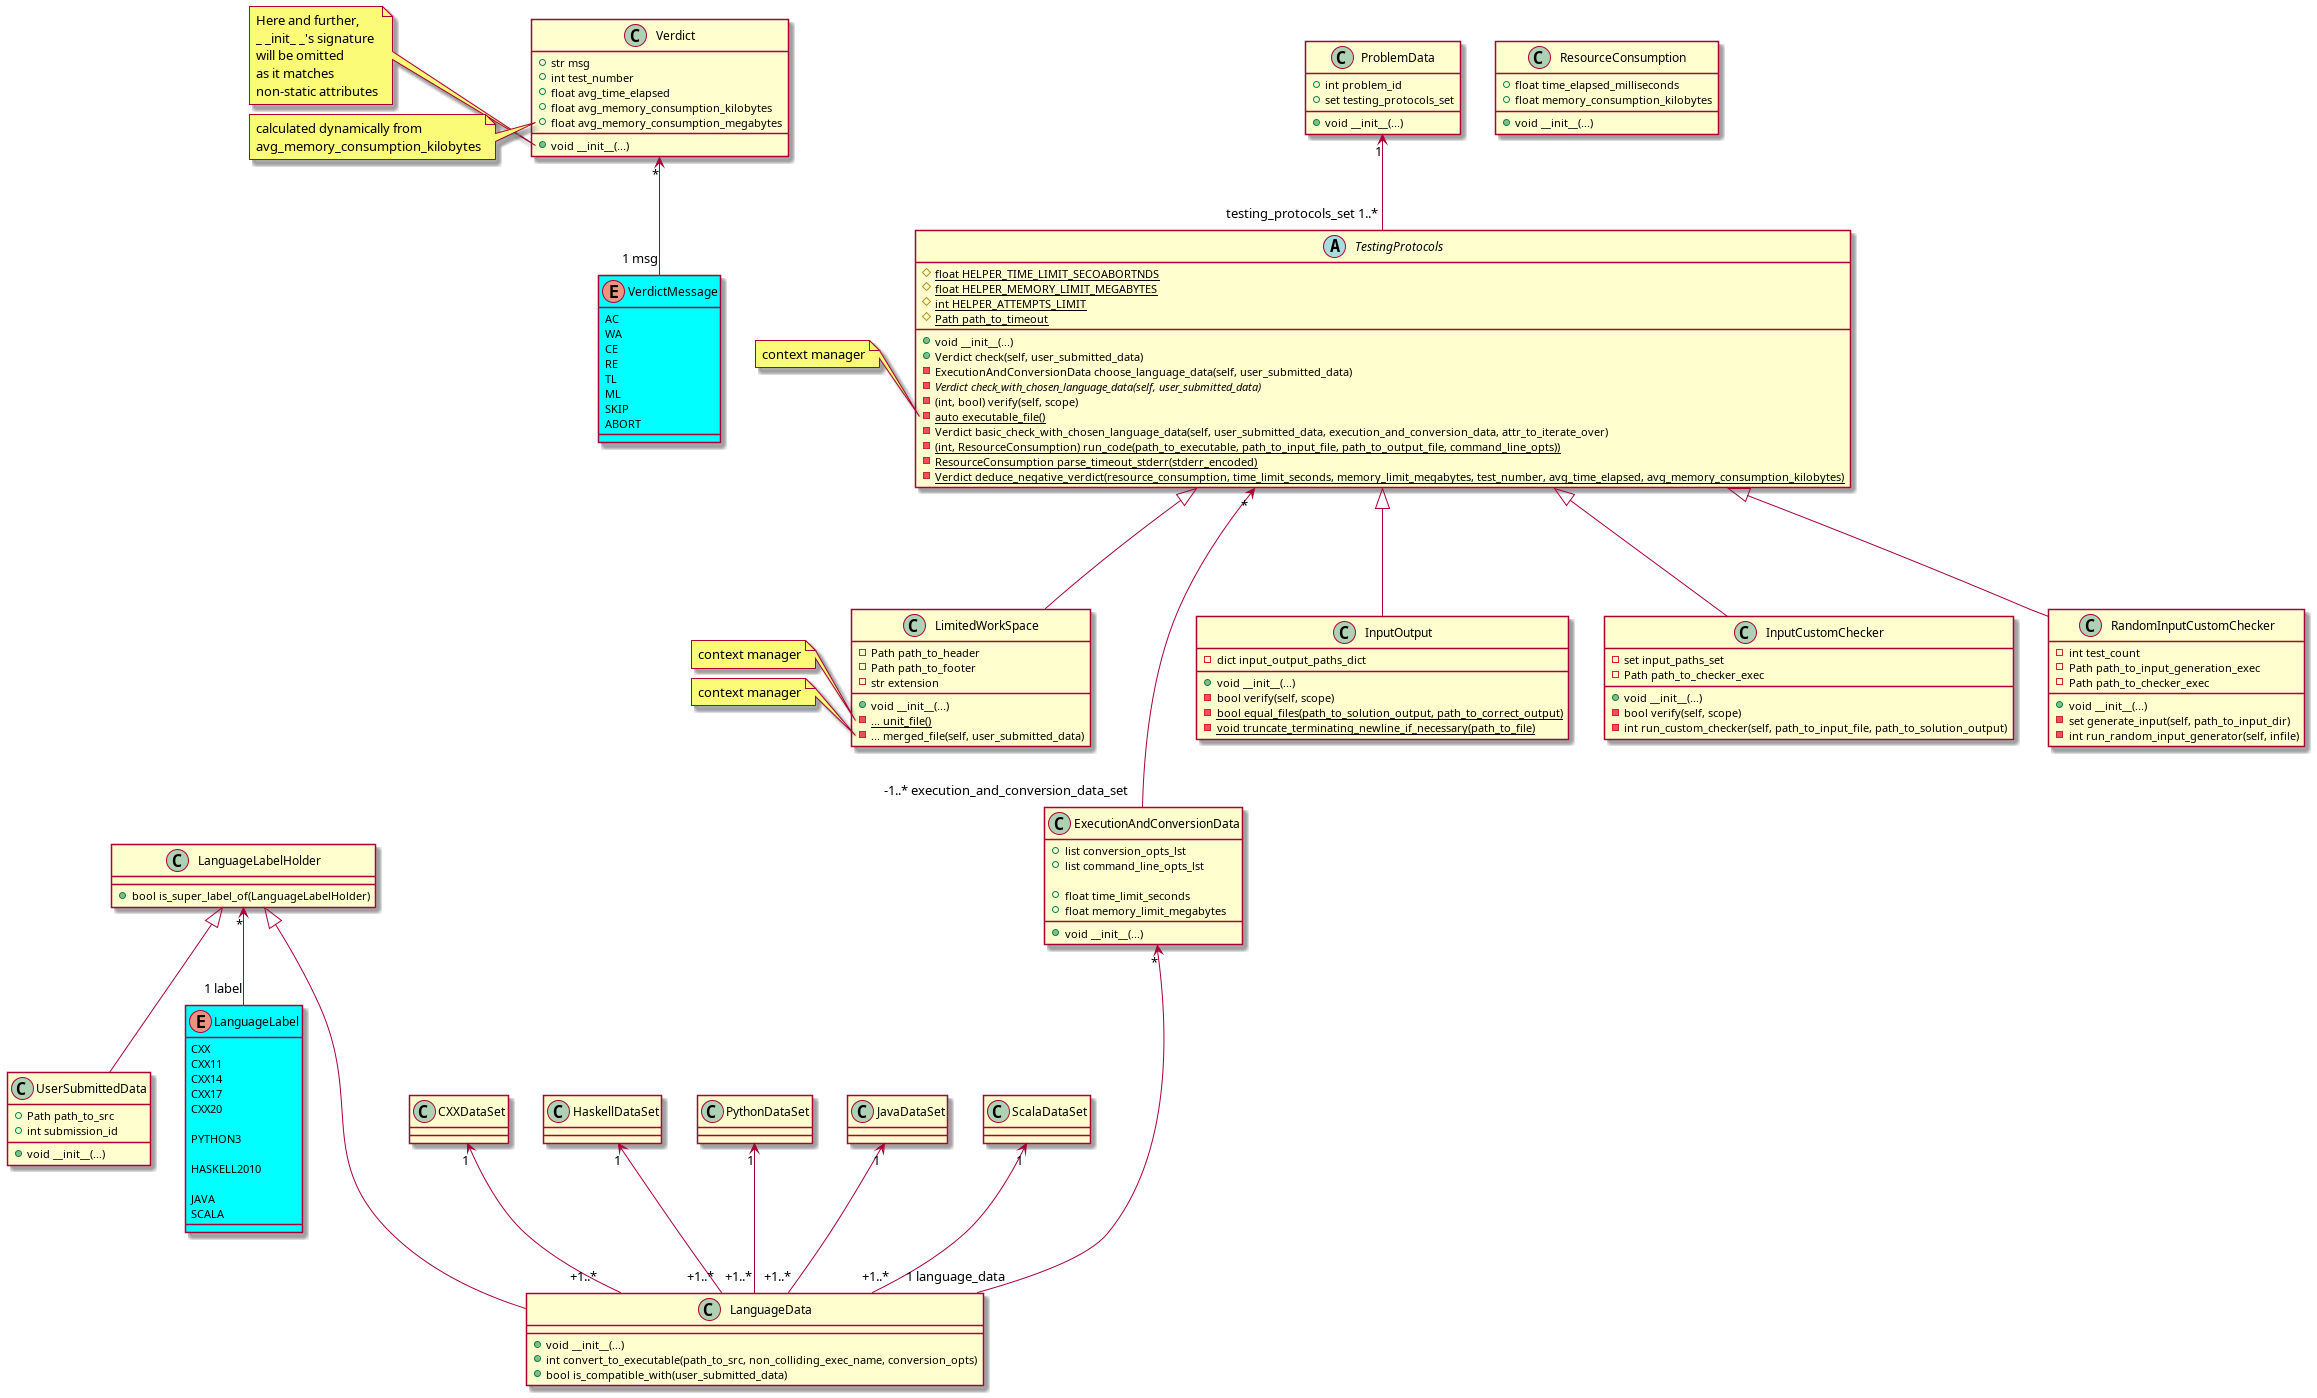

The diagram above was rendered by PlantUML. Its source (embedded in the PNG):
@startuml
'https://plantuml.com/class-diagram

skinparam enum {
    BackGroundColor Aqua
}

' ============================ AUX ============================

enum VerdictMessage {
    AC
    WA
    CE
    RE
    TL
    ML
    SKIP
    ABORT
}

class ResourceConsumption {
    +float time_elapsed_milliseconds
    +float memory_consumption_kilobytes

    +void __init__(...)
}

class Verdict {
    +str msg
    +int test_number
    +float avg_time_elapsed
    +float avg_memory_consumption_kilobytes
    +float avg_memory_consumption_megabytes

    +void __init__(...)
}

note left of Verdict::__init__
Here and further,
_ _init_ _'s signature
will be omitted
as it matches
non-static attributes
end note
note left of Verdict::avg_memory_consumption_megabytes
calculated dynamically from
avg_memory_consumption_kilobytes
end note

Verdict "*" <-- "1 msg" VerdictMessage

class UserSubmittedData {
    +Path path_to_src
    +int submission_id

    +void __init__(...)
}


enum LanguageLabel {
    CXX
    CXX11
    CXX14
    CXX17
    CXX20

    PYTHON3

    HASKELL2010

    JAVA
    SCALA
}

class LanguageLabelHolder {
    +bool is_super_label_of(LanguageLabelHolder)
}

LanguageLabelHolder "*" <-- "1 label" LanguageLabel
LanguageLabelHolder <|-- UserSubmittedData



class LanguageData {
    +void __init__(...)
    +int convert_to_executable(path_to_src, non_colliding_exec_name, conversion_opts)
    +bool is_compatible_with(user_submitted_data)
}
LanguageLabelHolder <|--- LanguageData

class CXXDataSet

CXXDataSet "1" <-- "+1..*" LanguageData

class HaskellDataSet

HaskellDataSet "1" <-- "+1..*" LanguageData

class PythonDataSet

PythonDataSet "1" <-- "+1..*" LanguageData

class JavaDataSet

JavaDataSet "1" <-- "+1..*" LanguageData

class ScalaDataSet

ScalaDataSet "1" <-- "+1..*" LanguageData


class ExecutionAndConversionData {
    +list conversion_opts_lst
    +list command_line_opts_lst

    +float time_limit_seconds
    +float memory_limit_megabytes

    +void __init__(...)
}

ExecutionAndConversionData "*" <--- "1 language_data" LanguageData
TestingProtocols "*" <---- "-1..* execution_and_conversion_data_set" ExecutionAndConversionData

' ========================== PROTOCOLS =========================

abstract class TestingProtocols {
    #{static} float HELPER_TIME_LIMIT_SECOABORTNDS
    #{static} float HELPER_MEMORY_LIMIT_MEGABYTES
    #{static} int HELPER_ATTEMPTS_LIMIT
    #{static} Path path_to_timeout

    +void __init__(...)
    +Verdict check(self, user_submitted_data)
    -ExecutionAndConversionData choose_language_data(self, user_submitted_data)
    -{abstract} Verdict check_with_chosen_language_data(self, user_submitted_data)
    -(int, bool) verify(self, scope)
    -{static} auto executable_file()
    -Verdict basic_check_with_chosen_language_data(self, user_submitted_data, execution_and_conversion_data, attr_to_iterate_over)
    -{static} (int, ResourceConsumption) run_code(path_to_executable, path_to_input_file, path_to_output_file, command_line_opts))
    -{static} ResourceConsumption parse_timeout_stderr(stderr_encoded)
    -{static} Verdict deduce_negative_verdict(resource_consumption, time_limit_seconds, memory_limit_megabytes, test_number, avg_time_elapsed, avg_memory_consumption_kilobytes)
}
note left of TestingProtocols::executable_file
context manager
end note

class InputOutput {
    -dict input_output_paths_dict

    +void __init__(...)
    -bool verify(self, scope)
    -{static} bool equal_files(path_to_solution_output, path_to_correct_output)
    -{static} void truncate_terminating_newline_if_necessary(path_to_file)
}

class InputCustomChecker {
    -set input_paths_set
    -Path path_to_checker_exec

    +void __init__(...)
    -bool verify(self, scope)
    -int run_custom_checker(self, path_to_input_file, path_to_solution_output)
}

class RandomInputCustomChecker {
    -int test_count
    -Path path_to_input_generation_exec
    -Path path_to_checker_exec


    +void __init__(...)
    -set generate_input(self, path_to_input_dir)
    -int run_random_input_generator(self, infile)
}

class LimitedWorkSpace {
    -Path path_to_header
    -Path path_to_footer
    -str extension

    +void __init__(...)
    -{static} ... unit_file()
    -... merged_file(self, user_submitted_data)
}
note left of LimitedWorkSpace::unit_file
context manager
end note
note left of LimitedWorkSpace::merged_file
context manager
end note

TestingProtocols <|--- InputCustomChecker
TestingProtocols <|--- RandomInputCustomChecker
TestingProtocols <|--- LimitedWorkSpace
TestingProtocols <|--- InputOutput


' ============================ HELPER ============================

class ProblemData {
    +int problem_id
    +set testing_protocols_set

    +void __init__(...)
}

ProblemData "1" <-- "testing_protocols_set 1..*" TestingProtocols

@enduml